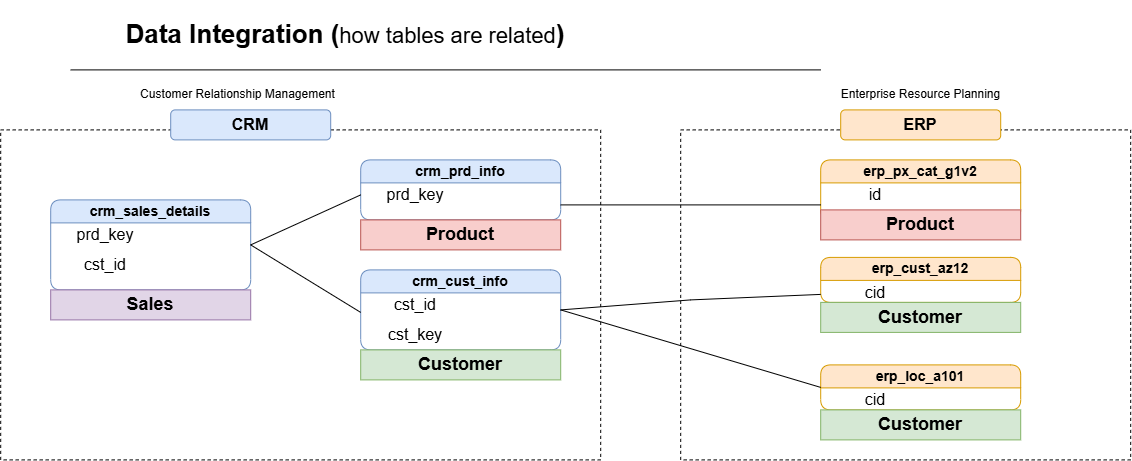

The diagram above was exported from draw.io. Its source (the exported page's mxGraphModel, read from the mxfile embedded in the PNG):
<mxGraphModel dx="1994" dy="704" grid="1" gridSize="10" guides="1" tooltips="1" connect="1" arrows="1" fold="1" page="1" pageScale="1" pageWidth="850" pageHeight="1100" math="0" shadow="0">
  <root>
    <mxCell id="0" />
    <mxCell id="1" parent="0" />
    <mxCell id="AsceDe6UltjWX44_d49B-22" parent="1" style="rounded=0;whiteSpace=wrap;html=1;fillColor=none;dashed=1;" value="" vertex="1">
      <mxGeometry height="330" width="600" x="-30" y="140" as="geometry" />
    </mxCell>
    <mxCell id="AsceDe6UltjWX44_d49B-1" edge="1" parent="1" style="endArrow=none;html=1;rounded=0;" value="">
      <mxGeometry height="50" relative="1" width="50" as="geometry">
        <mxPoint x="40" y="80" as="sourcePoint" />
        <mxPoint x="790" y="80" as="targetPoint" />
      </mxGeometry>
    </mxCell>
    <mxCell id="AsceDe6UltjWX44_d49B-2" parent="1" style="text;html=1;whiteSpace=wrap;strokeColor=none;fillColor=none;align=center;verticalAlign=middle;rounded=0;" value="&lt;b style=&quot;font-size: 26px;&quot;&gt;Data Integration (&lt;/b&gt;&lt;font style=&quot;font-size: 22px;&quot;&gt;how tables are related&lt;/font&gt;&lt;b style=&quot;font-size: 26px;&quot;&gt;)&lt;/b&gt;" vertex="1">
      <mxGeometry height="70" width="590" x="20" y="10" as="geometry" />
    </mxCell>
    <mxCell id="AsceDe6UltjWX44_d49B-3" parent="1" style="text;html=1;whiteSpace=wrap;strokeColor=none;fillColor=none;align=center;verticalAlign=middle;rounded=0;" value="Customer Relationship Management" vertex="1">
      <mxGeometry height="30" width="265" x="75" y="90" as="geometry" />
    </mxCell>
    <mxCell id="AsceDe6UltjWX44_d49B-4" parent="1" style="rounded=1;whiteSpace=wrap;html=1;fontStyle=1;fontSize=16;fillColor=#dae8fc;strokeColor=#6c8ebf;" value="CRM" vertex="1">
      <mxGeometry height="30" width="160" x="140" y="120" as="geometry" />
    </mxCell>
    <mxCell id="AsceDe6UltjWX44_d49B-5" parent="1" style="swimlane;whiteSpace=wrap;html=1;fillColor=#dae8fc;strokeColor=#6c8ebf;rounded=1;" value="&lt;font style=&quot;font-size: 14px;&quot;&gt;crm_sales_details&lt;/font&gt;" vertex="1">
      <mxGeometry height="90" width="200" x="20" y="210" as="geometry" />
    </mxCell>
    <mxCell id="AsceDe6UltjWX44_d49B-7" parent="AsceDe6UltjWX44_d49B-5" style="text;html=1;whiteSpace=wrap;strokeColor=none;fillColor=none;align=center;verticalAlign=middle;rounded=0;fontSize=16;" value="cst_id" vertex="1">
      <mxGeometry height="30" width="110" y="50" as="geometry" />
    </mxCell>
    <mxCell id="AsceDe6UltjWX44_d49B-6" parent="AsceDe6UltjWX44_d49B-5" style="text;html=1;whiteSpace=wrap;strokeColor=none;fillColor=none;align=center;verticalAlign=middle;rounded=0;fontSize=16;" value="prd_key" vertex="1">
      <mxGeometry height="30" width="110" y="20" as="geometry" />
    </mxCell>
    <mxCell id="AsceDe6UltjWX44_d49B-11" parent="1" style="rounded=0;whiteSpace=wrap;html=1;fillColor=#e1d5e7;strokeColor=#9673a6;" value="&lt;b&gt;&lt;font style=&quot;font-size: 18px;&quot;&gt;Sales&lt;/font&gt;&lt;/b&gt;" vertex="1">
      <mxGeometry height="30" width="200" x="20" y="300" as="geometry" />
    </mxCell>
    <mxCell id="AsceDe6UltjWX44_d49B-12" parent="1" style="swimlane;whiteSpace=wrap;html=1;fillColor=#dae8fc;strokeColor=#6c8ebf;rounded=1;" value="&lt;font style=&quot;font-size: 14px;&quot;&gt;crm_prd_info&lt;/font&gt;" vertex="1">
      <mxGeometry height="60" width="200" x="330" y="170" as="geometry">
        <mxRectangle height="30" width="120" x="330" y="170" as="alternateBounds" />
      </mxGeometry>
    </mxCell>
    <mxCell id="AsceDe6UltjWX44_d49B-14" parent="AsceDe6UltjWX44_d49B-12" style="text;html=1;whiteSpace=wrap;strokeColor=none;fillColor=none;align=center;verticalAlign=middle;rounded=0;fontSize=16;" value="prd_key" vertex="1">
      <mxGeometry height="30" width="110" y="20" as="geometry" />
    </mxCell>
    <mxCell id="AsceDe6UltjWX44_d49B-15" parent="1" style="rounded=0;whiteSpace=wrap;html=1;fillColor=#f8cecc;strokeColor=#b85450;" value="&lt;span style=&quot;font-size: 18px;&quot;&gt;&lt;b&gt;Product&lt;/b&gt;&lt;/span&gt;" vertex="1">
      <mxGeometry height="30" width="200" x="330" y="230" as="geometry" />
    </mxCell>
    <mxCell id="AsceDe6UltjWX44_d49B-16" parent="1" style="swimlane;whiteSpace=wrap;html=1;fillColor=#dae8fc;strokeColor=#6c8ebf;rounded=1;" value="&lt;font style=&quot;font-size: 14px;&quot;&gt;crm_cust_info&lt;/font&gt;" vertex="1">
      <mxGeometry height="80" width="200" x="330" y="280" as="geometry" />
    </mxCell>
    <mxCell id="AsceDe6UltjWX44_d49B-17" parent="AsceDe6UltjWX44_d49B-16" style="text;html=1;whiteSpace=wrap;strokeColor=none;fillColor=none;align=center;verticalAlign=middle;rounded=0;fontSize=16;" value="cst_key" vertex="1">
      <mxGeometry height="30" width="110" y="50" as="geometry" />
    </mxCell>
    <mxCell id="AsceDe6UltjWX44_d49B-18" parent="AsceDe6UltjWX44_d49B-16" style="text;html=1;whiteSpace=wrap;strokeColor=none;fillColor=none;align=center;verticalAlign=middle;rounded=0;fontSize=16;" value="cst_id" vertex="1">
      <mxGeometry height="30" width="110" y="20" as="geometry" />
    </mxCell>
    <mxCell id="AsceDe6UltjWX44_d49B-19" parent="1" style="rounded=0;whiteSpace=wrap;html=1;fillColor=#d5e8d4;strokeColor=#82b366;" value="&lt;b&gt;&lt;font style=&quot;font-size: 18px;&quot;&gt;Customer&lt;/font&gt;&lt;/b&gt;" vertex="1">
      <mxGeometry height="30" width="200" x="330" y="360" as="geometry" />
    </mxCell>
    <mxCell id="AsceDe6UltjWX44_d49B-20" edge="1" parent="1" source="AsceDe6UltjWX44_d49B-5" style="endArrow=none;html=1;rounded=0;exitX=1;exitY=0.5;exitDx=0;exitDy=0;entryX=0;entryY=0.5;entryDx=0;entryDy=0;" target="AsceDe6UltjWX44_d49B-14" value="">
      <mxGeometry height="50" relative="1" width="50" as="geometry">
        <mxPoint x="400" y="280" as="sourcePoint" />
        <mxPoint x="450" y="230" as="targetPoint" />
      </mxGeometry>
    </mxCell>
    <mxCell id="AsceDe6UltjWX44_d49B-21" edge="1" parent="1" source="AsceDe6UltjWX44_d49B-5" style="endArrow=none;html=1;rounded=0;exitX=1;exitY=0.5;exitDx=0;exitDy=0;entryX=0;entryY=0.75;entryDx=0;entryDy=0;" target="AsceDe6UltjWX44_d49B-18" value="">
      <mxGeometry height="50" relative="1" width="50" as="geometry">
        <mxPoint x="260" y="280" as="sourcePoint" />
        <mxPoint x="370" y="230" as="targetPoint" />
      </mxGeometry>
    </mxCell>
    <mxCell id="AsceDe6UltjWX44_d49B-23" parent="1" style="rounded=0;whiteSpace=wrap;html=1;fillColor=none;dashed=1;" value="" vertex="1">
      <mxGeometry height="330" width="450" x="650" y="140" as="geometry" />
    </mxCell>
    <mxCell id="AsceDe6UltjWX44_d49B-24" parent="1" style="rounded=1;whiteSpace=wrap;html=1;fontStyle=1;fontSize=16;fillColor=#ffe6cc;strokeColor=#d79b00;" value="ERP" vertex="1">
      <mxGeometry height="30" width="160" x="810" y="120" as="geometry" />
    </mxCell>
    <mxCell id="AsceDe6UltjWX44_d49B-25" parent="1" style="swimlane;whiteSpace=wrap;html=1;fillColor=#ffe6cc;strokeColor=#d79b00;rounded=1;" value="&lt;font style=&quot;font-size: 14px;&quot;&gt;erp_loc_a101&lt;/font&gt;" vertex="1">
      <mxGeometry height="45" width="200" x="790" y="375" as="geometry" />
    </mxCell>
    <mxCell id="AsceDe6UltjWX44_d49B-27" parent="AsceDe6UltjWX44_d49B-25" style="text;html=1;whiteSpace=wrap;strokeColor=none;fillColor=none;align=center;verticalAlign=middle;rounded=0;fontSize=16;" value="cid" vertex="1">
      <mxGeometry height="30" width="110" y="20" as="geometry" />
    </mxCell>
    <mxCell id="AsceDe6UltjWX44_d49B-29" parent="1" style="swimlane;whiteSpace=wrap;html=1;fillColor=#ffe6cc;strokeColor=#d79b00;rounded=1;" value="&lt;font style=&quot;font-size: 14px;&quot;&gt;erp_px_cat_g1v2&lt;/font&gt;" vertex="1">
      <mxGeometry height="60" width="200" x="790" y="170" as="geometry">
        <mxRectangle height="30" width="120" x="330" y="170" as="alternateBounds" />
      </mxGeometry>
    </mxCell>
    <mxCell id="AsceDe6UltjWX44_d49B-30" parent="AsceDe6UltjWX44_d49B-29" style="text;html=1;whiteSpace=wrap;strokeColor=none;fillColor=none;align=center;verticalAlign=middle;rounded=0;fontSize=16;" value="id" vertex="1">
      <mxGeometry height="30" width="110" y="20" as="geometry" />
    </mxCell>
    <mxCell id="AsceDe6UltjWX44_d49B-31" parent="1" style="rounded=0;whiteSpace=wrap;html=1;fillColor=#f8cecc;strokeColor=#b85450;" value="&lt;span style=&quot;font-size: 18px;&quot;&gt;&lt;b&gt;Product&lt;/b&gt;&lt;/span&gt;" vertex="1">
      <mxGeometry height="30" width="200" x="790" y="220" as="geometry" />
    </mxCell>
    <mxCell id="AsceDe6UltjWX44_d49B-32" parent="1" style="swimlane;whiteSpace=wrap;html=1;fillColor=#ffe6cc;strokeColor=#d79b00;rounded=1;startSize=23;" value="&lt;font style=&quot;font-size: 14px;&quot;&gt;erp_cust_az12&lt;/font&gt;" vertex="1">
      <mxGeometry height="45" width="200" x="790" y="267.5" as="geometry" />
    </mxCell>
    <mxCell id="AsceDe6UltjWX44_d49B-34" parent="AsceDe6UltjWX44_d49B-32" style="text;html=1;whiteSpace=wrap;strokeColor=none;fillColor=none;align=center;verticalAlign=middle;rounded=0;fontSize=16;" value="cid" vertex="1">
      <mxGeometry height="30" width="110" y="20" as="geometry" />
    </mxCell>
    <mxCell id="AsceDe6UltjWX44_d49B-35" parent="1" style="rounded=0;whiteSpace=wrap;html=1;fillColor=#d5e8d4;strokeColor=#82b366;" value="&lt;b&gt;&lt;font style=&quot;font-size: 18px;&quot;&gt;Customer&lt;/font&gt;&lt;/b&gt;" vertex="1">
      <mxGeometry height="30" width="200" x="790" y="312.5" as="geometry" />
    </mxCell>
    <mxCell id="AsceDe6UltjWX44_d49B-38" parent="1" style="text;html=1;whiteSpace=wrap;strokeColor=none;fillColor=none;align=center;verticalAlign=middle;rounded=0;" value="Enterprise Resource Planning" vertex="1">
      <mxGeometry height="30" width="265" x="757.5" y="90" as="geometry" />
    </mxCell>
    <mxCell id="AsceDe6UltjWX44_d49B-41" parent="1" style="rounded=0;whiteSpace=wrap;html=1;fillColor=#d5e8d4;strokeColor=#82b366;" value="&lt;b&gt;&lt;font style=&quot;font-size: 18px;&quot;&gt;Customer&lt;/font&gt;&lt;/b&gt;" vertex="1">
      <mxGeometry height="30" width="200" x="790" y="420" as="geometry" />
    </mxCell>
    <mxCell id="AsceDe6UltjWX44_d49B-42" edge="1" parent="1" source="AsceDe6UltjWX44_d49B-12" style="endArrow=none;html=1;rounded=0;exitX=1;exitY=0.75;exitDx=0;exitDy=0;entryX=0;entryY=0.75;entryDx=0;entryDy=0;" target="AsceDe6UltjWX44_d49B-29" value="">
      <mxGeometry height="50" relative="1" width="50" as="geometry">
        <mxPoint x="580" y="230" as="sourcePoint" />
        <mxPoint x="780" y="215" as="targetPoint" />
      </mxGeometry>
    </mxCell>
    <mxCell id="AsceDe6UltjWX44_d49B-43" edge="1" parent="1" source="AsceDe6UltjWX44_d49B-16" style="endArrow=none;html=1;rounded=0;exitX=1;exitY=0.5;exitDx=0;exitDy=0;entryX=0;entryY=0.75;entryDx=0;entryDy=0;" value="">
      <mxGeometry height="50" relative="1" width="50" as="geometry">
        <Array as="points">
          <mxPoint x="660" y="310" />
        </Array>
        <mxPoint x="530" y="304.5" as="sourcePoint" />
        <mxPoint x="790" y="304.5" as="targetPoint" />
      </mxGeometry>
    </mxCell>
    <mxCell id="AsceDe6UltjWX44_d49B-44" edge="1" parent="1" source="AsceDe6UltjWX44_d49B-16" style="endArrow=none;html=1;rounded=0;exitX=1;exitY=0.5;exitDx=0;exitDy=0;entryX=0;entryY=0.5;entryDx=0;entryDy=0;" target="AsceDe6UltjWX44_d49B-25" value="">
      <mxGeometry height="50" relative="1" width="50" as="geometry">
        <mxPoint x="530" y="327" as="sourcePoint" />
        <mxPoint x="790" y="327" as="targetPoint" />
      </mxGeometry>
    </mxCell>
  </root>
</mxGraphModel>